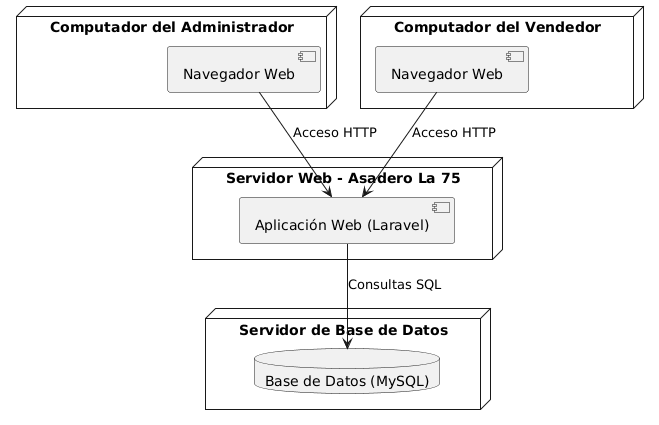

The diagram above was rendered by PlantUML. Its source (embedded in the PNG):
@startuml
' === Nodos del sistema ===
node "Servidor Web - Asadero La 75" {
    component "Aplicación Web (Laravel)" as App
}

node "Servidor de Base de Datos" {
    database "Base de Datos (MySQL)" as DB
}

node "Computador del Administrador" {
    component "Navegador Web" as BrowserAdmin
}

node "Computador del Vendedor" {
    component "Navegador Web" as BrowserVend
}

' === Conexiones ===
BrowserAdmin --> App : Acceso HTTP
BrowserVend --> App : Acceso HTTP
App --> DB : Consultas SQL
@enduml